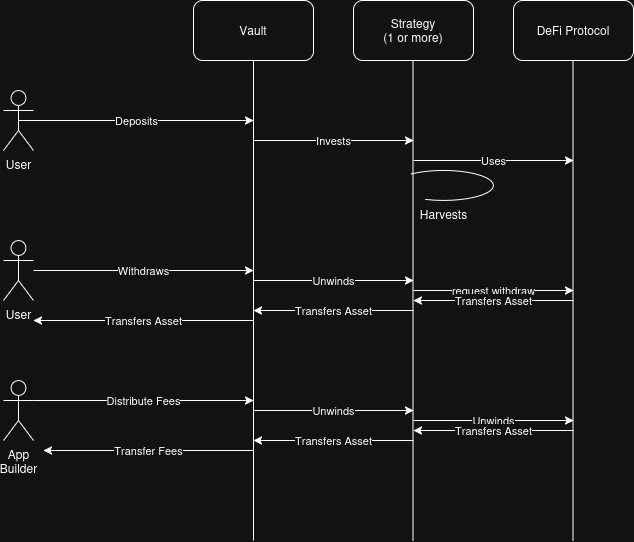

The diagram above was exported from draw.io. Its source (the exported page's mxGraphModel, read from the mxfile embedded in the PNG):
<mxGraphModel dx="1065" dy="735" grid="1" gridSize="10" guides="1" tooltips="1" connect="1" arrows="1" fold="1" page="1" pageScale="1" pageWidth="850" pageHeight="1100" math="0" shadow="0">
  <root>
    <mxCell id="0" />
    <mxCell id="1" parent="0" />
    <mxCell id="dHzq5_tV6ygGuwhOUgs_-3" value="Vault" style="rounded=1;whiteSpace=wrap;html=1;" vertex="1" parent="1">
      <mxGeometry x="240" y="60" width="120" height="60" as="geometry" />
    </mxCell>
    <mxCell id="dHzq5_tV6ygGuwhOUgs_-4" value="Strategy&lt;br&gt;(1 or more)" style="rounded=1;whiteSpace=wrap;html=1;" vertex="1" parent="1">
      <mxGeometry x="400" y="60" width="120" height="60" as="geometry" />
    </mxCell>
    <mxCell id="dHzq5_tV6ygGuwhOUgs_-5" value="DeFi Protocol" style="rounded=1;whiteSpace=wrap;html=1;" vertex="1" parent="1">
      <mxGeometry x="560" y="60" width="120" height="60" as="geometry" />
    </mxCell>
    <mxCell id="dHzq5_tV6ygGuwhOUgs_-7" value="User" style="shape=umlActor;verticalLabelPosition=bottom;verticalAlign=top;html=1;outlineConnect=0;" vertex="1" parent="1">
      <mxGeometry x="50" y="150" width="30" height="60" as="geometry" />
    </mxCell>
    <mxCell id="dHzq5_tV6ygGuwhOUgs_-11" value="Deposits" style="endArrow=classic;html=1;rounded=0;exitX=0.5;exitY=0.5;exitDx=0;exitDy=0;exitPerimeter=0;" edge="1" parent="1" source="dHzq5_tV6ygGuwhOUgs_-7">
      <mxGeometry width="50" height="50" relative="1" as="geometry">
        <mxPoint x="400" y="410" as="sourcePoint" />
        <mxPoint x="300" y="180" as="targetPoint" />
      </mxGeometry>
    </mxCell>
    <mxCell id="dHzq5_tV6ygGuwhOUgs_-12" value="" style="endArrow=none;html=1;rounded=0;entryX=0.5;entryY=1;entryDx=0;entryDy=0;" edge="1" parent="1" target="dHzq5_tV6ygGuwhOUgs_-3">
      <mxGeometry width="50" height="50" relative="1" as="geometry">
        <mxPoint x="300" y="600" as="sourcePoint" />
        <mxPoint x="450" y="360" as="targetPoint" />
      </mxGeometry>
    </mxCell>
    <mxCell id="dHzq5_tV6ygGuwhOUgs_-13" value="" style="endArrow=none;html=1;rounded=0;entryX=0.5;entryY=1;entryDx=0;entryDy=0;" edge="1" parent="1">
      <mxGeometry width="50" height="50" relative="1" as="geometry">
        <mxPoint x="459.5" y="600" as="sourcePoint" />
        <mxPoint x="459.5" y="120" as="targetPoint" />
      </mxGeometry>
    </mxCell>
    <mxCell id="dHzq5_tV6ygGuwhOUgs_-14" value="" style="endArrow=none;html=1;rounded=0;entryX=0.5;entryY=1;entryDx=0;entryDy=0;" edge="1" parent="1">
      <mxGeometry width="50" height="50" relative="1" as="geometry">
        <mxPoint x="619.5" y="600" as="sourcePoint" />
        <mxPoint x="619.5" y="120" as="targetPoint" />
      </mxGeometry>
    </mxCell>
    <mxCell id="dHzq5_tV6ygGuwhOUgs_-16" value="Invests" style="endArrow=classic;html=1;rounded=0;" edge="1" parent="1">
      <mxGeometry width="50" height="50" relative="1" as="geometry">
        <mxPoint x="300" y="200" as="sourcePoint" />
        <mxPoint x="460" y="200" as="targetPoint" />
      </mxGeometry>
    </mxCell>
    <mxCell id="dHzq5_tV6ygGuwhOUgs_-17" value="Uses" style="endArrow=classic;html=1;rounded=0;" edge="1" parent="1">
      <mxGeometry width="50" height="50" relative="1" as="geometry">
        <mxPoint x="460" y="220" as="sourcePoint" />
        <mxPoint x="620" y="220" as="targetPoint" />
      </mxGeometry>
    </mxCell>
    <mxCell id="dHzq5_tV6ygGuwhOUgs_-19" value="Harvests" style="verticalLabelPosition=bottom;verticalAlign=top;html=1;shape=mxgraph.basic.arc;startAngle=0.888804835355862;endAngle=0.5577966417019755;" vertex="1" parent="1">
      <mxGeometry x="440" y="230" width="100" height="30" as="geometry" />
    </mxCell>
    <mxCell id="dHzq5_tV6ygGuwhOUgs_-20" value="User" style="shape=umlActor;verticalLabelPosition=bottom;verticalAlign=top;html=1;outlineConnect=0;" vertex="1" parent="1">
      <mxGeometry x="50" y="300" width="30" height="60" as="geometry" />
    </mxCell>
    <mxCell id="dHzq5_tV6ygGuwhOUgs_-21" value="Withdraws" style="endArrow=classic;html=1;rounded=0;" edge="1" parent="1" source="dHzq5_tV6ygGuwhOUgs_-20">
      <mxGeometry width="50" height="50" relative="1" as="geometry">
        <mxPoint x="400" y="410" as="sourcePoint" />
        <mxPoint x="300" y="330" as="targetPoint" />
      </mxGeometry>
    </mxCell>
    <mxCell id="dHzq5_tV6ygGuwhOUgs_-22" value="Unwinds" style="endArrow=classic;html=1;rounded=0;" edge="1" parent="1">
      <mxGeometry width="50" height="50" relative="1" as="geometry">
        <mxPoint x="300" y="340" as="sourcePoint" />
        <mxPoint x="460" y="340" as="targetPoint" />
        <mxPoint as="offset" />
      </mxGeometry>
    </mxCell>
    <mxCell id="dHzq5_tV6ygGuwhOUgs_-23" value="request withdraw" style="endArrow=classic;html=1;rounded=0;" edge="1" parent="1">
      <mxGeometry width="50" height="50" relative="1" as="geometry">
        <mxPoint x="460" y="350" as="sourcePoint" />
        <mxPoint x="620" y="350" as="targetPoint" />
      </mxGeometry>
    </mxCell>
    <mxCell id="dHzq5_tV6ygGuwhOUgs_-24" value="Transfers Asset" style="endArrow=classic;html=1;rounded=0;" edge="1" parent="1">
      <mxGeometry width="50" height="50" relative="1" as="geometry">
        <mxPoint x="620" y="360" as="sourcePoint" />
        <mxPoint x="460" y="360" as="targetPoint" />
      </mxGeometry>
    </mxCell>
    <mxCell id="dHzq5_tV6ygGuwhOUgs_-25" value="Transfers Asset" style="endArrow=classic;html=1;rounded=0;" edge="1" parent="1">
      <mxGeometry width="50" height="50" relative="1" as="geometry">
        <mxPoint x="460" y="370" as="sourcePoint" />
        <mxPoint x="300" y="370" as="targetPoint" />
      </mxGeometry>
    </mxCell>
    <mxCell id="dHzq5_tV6ygGuwhOUgs_-26" value="Transfers Asset" style="endArrow=classic;html=1;rounded=0;" edge="1" parent="1">
      <mxGeometry width="50" height="50" relative="1" as="geometry">
        <mxPoint x="300" y="380" as="sourcePoint" />
        <mxPoint x="80" y="380" as="targetPoint" />
      </mxGeometry>
    </mxCell>
    <mxCell id="dHzq5_tV6ygGuwhOUgs_-27" value="App&lt;br&gt;Builder" style="shape=umlActor;verticalLabelPosition=bottom;verticalAlign=top;html=1;outlineConnect=0;" vertex="1" parent="1">
      <mxGeometry x="50" y="440" width="30" height="60" as="geometry" />
    </mxCell>
    <mxCell id="dHzq5_tV6ygGuwhOUgs_-30" value="Distribute Fees" style="endArrow=classic;html=1;rounded=0;exitX=1;exitY=0.3333333333333333;exitDx=0;exitDy=0;exitPerimeter=0;" edge="1" parent="1" source="dHzq5_tV6ygGuwhOUgs_-27">
      <mxGeometry width="50" height="50" relative="1" as="geometry">
        <mxPoint x="400" y="410" as="sourcePoint" />
        <mxPoint x="300" y="460" as="targetPoint" />
      </mxGeometry>
    </mxCell>
    <mxCell id="dHzq5_tV6ygGuwhOUgs_-31" value="Unwinds" style="endArrow=classic;html=1;rounded=0;" edge="1" parent="1">
      <mxGeometry width="50" height="50" relative="1" as="geometry">
        <mxPoint x="300" y="470" as="sourcePoint" />
        <mxPoint x="460" y="470" as="targetPoint" />
      </mxGeometry>
    </mxCell>
    <mxCell id="dHzq5_tV6ygGuwhOUgs_-32" value="Unwinds" style="endArrow=classic;html=1;rounded=0;" edge="1" parent="1">
      <mxGeometry width="50" height="50" relative="1" as="geometry">
        <mxPoint x="460" y="480" as="sourcePoint" />
        <mxPoint x="620" y="480" as="targetPoint" />
      </mxGeometry>
    </mxCell>
    <mxCell id="dHzq5_tV6ygGuwhOUgs_-33" value="Transfers Asset" style="endArrow=classic;html=1;rounded=0;" edge="1" parent="1">
      <mxGeometry width="50" height="50" relative="1" as="geometry">
        <mxPoint x="620" y="490" as="sourcePoint" />
        <mxPoint x="460" y="490" as="targetPoint" />
      </mxGeometry>
    </mxCell>
    <mxCell id="dHzq5_tV6ygGuwhOUgs_-34" value="Transfers Asset" style="endArrow=classic;html=1;rounded=0;" edge="1" parent="1">
      <mxGeometry width="50" height="50" relative="1" as="geometry">
        <mxPoint x="460" y="500" as="sourcePoint" />
        <mxPoint x="300" y="500" as="targetPoint" />
      </mxGeometry>
    </mxCell>
    <mxCell id="dHzq5_tV6ygGuwhOUgs_-35" value="&lt;div&gt;Transfer Fees&lt;/div&gt;" style="endArrow=classic;html=1;rounded=0;" edge="1" parent="1">
      <mxGeometry width="50" height="50" relative="1" as="geometry">
        <mxPoint x="300" y="510" as="sourcePoint" />
        <mxPoint x="90" y="510" as="targetPoint" />
      </mxGeometry>
    </mxCell>
  </root>
</mxGraphModel>